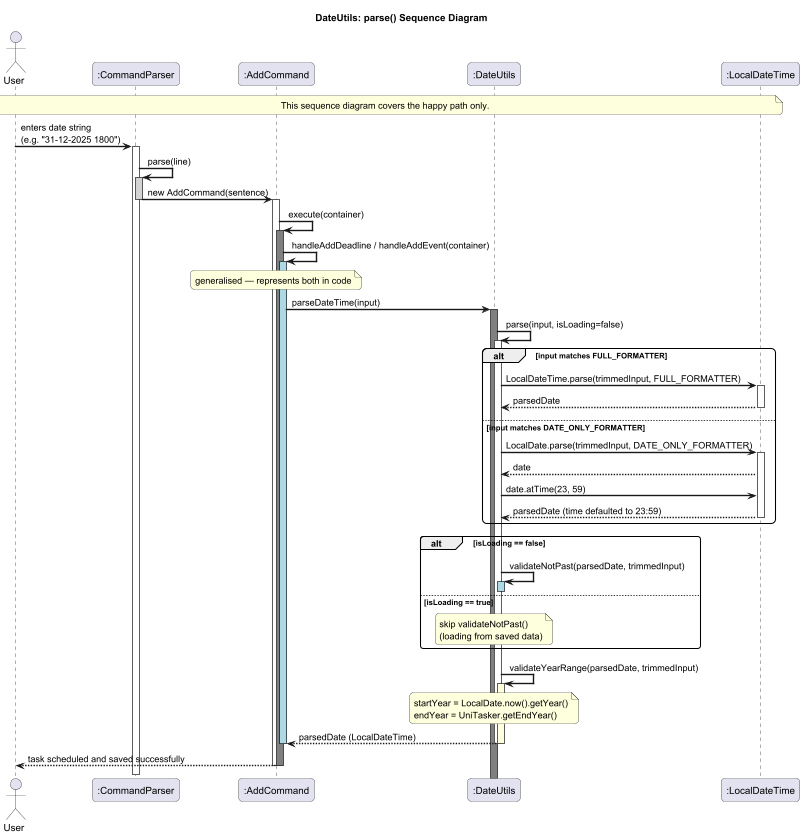

The diagram above was rendered by PlantUML. Its source (embedded in the PNG):
@startuml DateUtilsSequenceDiagram
!pragma teoz true

skinparam sequenceArrowThickness 2
skinparam roundcorner 10

title DateUtils: parse() Sequence Diagram

actor User
participant ":CommandParser" as CP
participant ":AddCommand" as AC
participant ":DateUtils" as DU
participant ":LocalDateTime" as LDT

note over User, LDT : This sequence diagram covers the happy path only.

User -> CP : enters date string\n(e.g. "31-12-2025 1800")
activate CP

CP -> CP : parse(line)
activate CP #lightgray
CP -> AC : new AddCommand(sentence)
deactivate CP

activate AC
AC -> AC : execute(container)
activate AC #gray

AC -> AC : handleAddDeadline / handleAddEvent(container)
activate AC #lightblue
note over AC : generalised — represents both in code

AC -> DU : parseDateTime(input)
activate DU #gray

DU -> DU : parse(input, isLoading=false)
activate DU #white

alt input matches FULL_FORMATTER
    DU -> LDT : LocalDateTime.parse(trimmedInput, FULL_FORMATTER)
    activate LDT
    LDT --> DU : parsedDate
    deactivate LDT

else input matches DATE_ONLY_FORMATTER
    DU -> LDT : LocalDate.parse(trimmedInput, DATE_ONLY_FORMATTER)
    activate LDT
    LDT --> DU : date
    DU -> LDT : date.atTime(23, 59)
    LDT --> DU : parsedDate (time defaulted to 23:59)
    deactivate LDT
end

alt isLoading == false
    DU -> DU : validateNotPast(parsedDate, trimmedInput)
    activate DU #lightblue
    deactivate DU

else isLoading == true
    note over DU : skip validateNotPast()\n(loading from saved data)
end

DU -> DU : validateYearRange(parsedDate, trimmedInput)
activate DU #lightyellow
note over DU : startYear = LocalDate.now().getYear()\nendYear = UniTasker.getEndYear()

DU --> AC : parsedDate (LocalDateTime)
deactivate DU
deactivate DU
deactivate AC
AC --> User : task scheduled and saved successfully
deactivate AC
deactivate AC

deactivate CP

@enduml